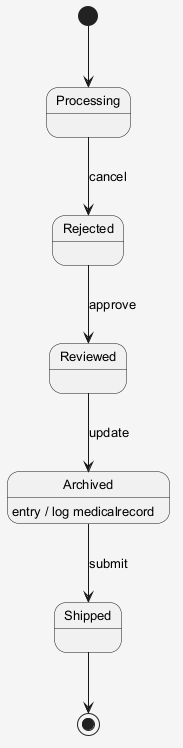

The diagram above was rendered by PlantUML. Its source (embedded in the PNG):
@startuml
skinparam shadowing false
skinparam backgroundColor #F5F5F5
skinparam defaultFontSize 13
[*] --> Processing
Processing --> Rejected : cancel
Rejected --> Reviewed : approve
Reviewed --> Archived : update
Archived --> Shipped : submit
Archived : entry / log medicalrecord
Shipped --> [*]
@enduml